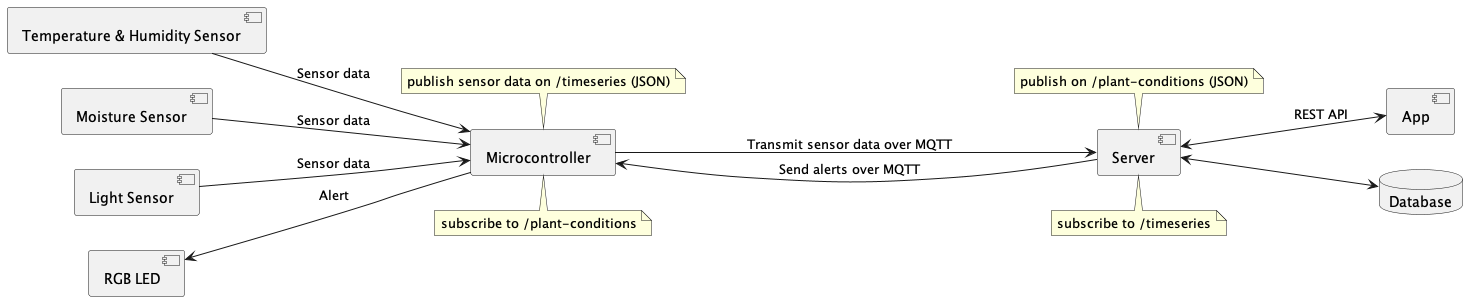

The diagram above was rendered by PlantUML. Its source (embedded in the PNG):
@startuml System Design
left to right direction

component "Microcontroller"
note top of Microcontroller
publish sensor data on /timeseries (JSON)
end note

note bottom of Microcontroller
subscribe to /plant-conditions
end note

' component "Temperature Sensor" as TemperatureSensor
component "Temperature & Humidity Sensor" as TemperatureHumiditySensor
component "Moisture Sensor" as MoistureSensor
component "Light Sensor" as LightSensor
component "RGB LED" as RGBLED
' component "Speaker" as Speaker

component Server

note top of Server
publish on /plant-conditions (JSON)
end note

note bottom of Server
subscribe to /timeseries
end note

component App
database Database

' TemperatureSensor --> Microcontroller : Sensor data
TemperatureHumiditySensor --> Microcontroller : Sensor data
MoistureSensor  --> Microcontroller : Sensor data
LightSensor --> Microcontroller : Sensor data
RGBLED <-- Microcontroller : Alert
' Speaker <-- Microcontroller : Alert

Microcontroller --> Server : Transmit sensor data over MQTT

Server <--> Database
    
Server <--> App : REST API

Server ---> Microcontroller : Send alerts over MQTT

@enduml